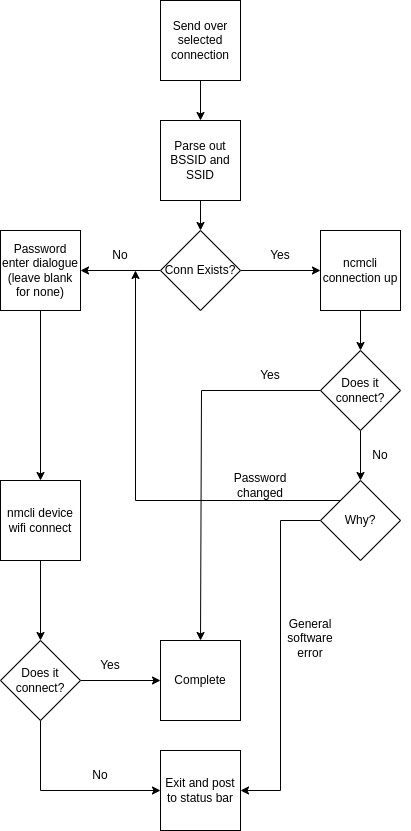

The diagram above was exported from draw.io. Its source (the exported page's mxGraphModel, read from the mxfile embedded in the PNG):
<mxGraphModel dx="852" dy="418" grid="1" gridSize="10" guides="1" tooltips="1" connect="1" arrows="1" fold="1" page="1" pageScale="1" pageWidth="850" pageHeight="1100" math="0" shadow="0">
  <root>
    <mxCell id="0" />
    <mxCell id="1" parent="0" />
    <mxCell id="X8iJmjbh2nwEVN8YSyf7-11" style="edgeStyle=orthogonalEdgeStyle;rounded=0;orthogonalLoop=1;jettySize=auto;html=1;entryX=0.5;entryY=0;entryDx=0;entryDy=0;" edge="1" parent="1" source="X8iJmjbh2nwEVN8YSyf7-1" target="X8iJmjbh2nwEVN8YSyf7-10">
      <mxGeometry relative="1" as="geometry">
        <mxPoint x="440" y="110" as="targetPoint" />
      </mxGeometry>
    </mxCell>
    <mxCell id="X8iJmjbh2nwEVN8YSyf7-1" value="Send over selected connection" style="whiteSpace=wrap;html=1;aspect=fixed;" vertex="1" parent="1">
      <mxGeometry x="400" y="10" width="80" height="80" as="geometry" />
    </mxCell>
    <mxCell id="X8iJmjbh2nwEVN8YSyf7-5" style="edgeStyle=orthogonalEdgeStyle;rounded=0;orthogonalLoop=1;jettySize=auto;html=1;exitX=1;exitY=0.5;exitDx=0;exitDy=0;entryX=0;entryY=0.5;entryDx=0;entryDy=0;" edge="1" parent="1" source="X8iJmjbh2nwEVN8YSyf7-2" target="X8iJmjbh2nwEVN8YSyf7-3">
      <mxGeometry relative="1" as="geometry">
        <mxPoint x="550" y="280" as="targetPoint" />
      </mxGeometry>
    </mxCell>
    <mxCell id="X8iJmjbh2nwEVN8YSyf7-8" style="edgeStyle=orthogonalEdgeStyle;rounded=0;orthogonalLoop=1;jettySize=auto;html=1;exitX=0;exitY=0.5;exitDx=0;exitDy=0;entryX=1;entryY=0.5;entryDx=0;entryDy=0;" edge="1" parent="1" source="X8iJmjbh2nwEVN8YSyf7-2" target="X8iJmjbh2nwEVN8YSyf7-7">
      <mxGeometry relative="1" as="geometry" />
    </mxCell>
    <mxCell id="X8iJmjbh2nwEVN8YSyf7-2" value="Conn Exists?" style="rhombus;whiteSpace=wrap;html=1;" vertex="1" parent="1">
      <mxGeometry x="400" y="240" width="80" height="80" as="geometry" />
    </mxCell>
    <mxCell id="X8iJmjbh2nwEVN8YSyf7-14" style="edgeStyle=orthogonalEdgeStyle;rounded=0;orthogonalLoop=1;jettySize=auto;html=1;exitX=0.5;exitY=1;exitDx=0;exitDy=0;entryX=0.5;entryY=0;entryDx=0;entryDy=0;" edge="1" parent="1" source="X8iJmjbh2nwEVN8YSyf7-3" target="X8iJmjbh2nwEVN8YSyf7-13">
      <mxGeometry relative="1" as="geometry" />
    </mxCell>
    <mxCell id="X8iJmjbh2nwEVN8YSyf7-3" value="ncmcli connection up" style="whiteSpace=wrap;html=1;aspect=fixed;" vertex="1" parent="1">
      <mxGeometry x="560" y="240" width="80" height="80" as="geometry" />
    </mxCell>
    <mxCell id="X8iJmjbh2nwEVN8YSyf7-6" value="Yes" style="text;html=1;align=center;verticalAlign=middle;whiteSpace=wrap;rounded=0;" vertex="1" parent="1">
      <mxGeometry x="490" y="250" width="60" height="30" as="geometry" />
    </mxCell>
    <mxCell id="X8iJmjbh2nwEVN8YSyf7-30" style="edgeStyle=orthogonalEdgeStyle;rounded=0;orthogonalLoop=1;jettySize=auto;html=1;exitX=0.5;exitY=1;exitDx=0;exitDy=0;entryX=0.5;entryY=0;entryDx=0;entryDy=0;" edge="1" parent="1" source="X8iJmjbh2nwEVN8YSyf7-7" target="X8iJmjbh2nwEVN8YSyf7-25">
      <mxGeometry relative="1" as="geometry" />
    </mxCell>
    <mxCell id="X8iJmjbh2nwEVN8YSyf7-7" value="Password enter dialogue (leave blank for none)" style="whiteSpace=wrap;html=1;aspect=fixed;" vertex="1" parent="1">
      <mxGeometry x="240" y="240" width="80" height="80" as="geometry" />
    </mxCell>
    <mxCell id="X8iJmjbh2nwEVN8YSyf7-9" value="No" style="text;html=1;align=center;verticalAlign=middle;whiteSpace=wrap;rounded=0;" vertex="1" parent="1">
      <mxGeometry x="330" y="250" width="60" height="30" as="geometry" />
    </mxCell>
    <mxCell id="X8iJmjbh2nwEVN8YSyf7-12" style="edgeStyle=orthogonalEdgeStyle;rounded=0;orthogonalLoop=1;jettySize=auto;html=1;exitX=0.5;exitY=1;exitDx=0;exitDy=0;entryX=0.5;entryY=0;entryDx=0;entryDy=0;" edge="1" parent="1" source="X8iJmjbh2nwEVN8YSyf7-10" target="X8iJmjbh2nwEVN8YSyf7-2">
      <mxGeometry relative="1" as="geometry" />
    </mxCell>
    <mxCell id="X8iJmjbh2nwEVN8YSyf7-10" value="Parse out BSSID and SSID" style="whiteSpace=wrap;html=1;aspect=fixed;" vertex="1" parent="1">
      <mxGeometry x="400" y="130" width="80" height="80" as="geometry" />
    </mxCell>
    <mxCell id="X8iJmjbh2nwEVN8YSyf7-15" style="edgeStyle=orthogonalEdgeStyle;rounded=0;orthogonalLoop=1;jettySize=auto;html=1;entryX=0.5;entryY=0;entryDx=0;entryDy=0;" edge="1" parent="1" source="X8iJmjbh2nwEVN8YSyf7-13" target="X8iJmjbh2nwEVN8YSyf7-16">
      <mxGeometry relative="1" as="geometry">
        <mxPoint x="440" y="490" as="targetPoint" />
        <Array as="points">
          <mxPoint x="441" y="400" />
        </Array>
      </mxGeometry>
    </mxCell>
    <mxCell id="X8iJmjbh2nwEVN8YSyf7-19" style="edgeStyle=orthogonalEdgeStyle;rounded=0;orthogonalLoop=1;jettySize=auto;html=1;exitX=0.5;exitY=1;exitDx=0;exitDy=0;entryX=0.5;entryY=0;entryDx=0;entryDy=0;" edge="1" parent="1" source="X8iJmjbh2nwEVN8YSyf7-13" target="X8iJmjbh2nwEVN8YSyf7-18">
      <mxGeometry relative="1" as="geometry">
        <mxPoint x="600" y="480" as="targetPoint" />
      </mxGeometry>
    </mxCell>
    <mxCell id="X8iJmjbh2nwEVN8YSyf7-13" value="Does it connect?" style="rhombus;whiteSpace=wrap;html=1;" vertex="1" parent="1">
      <mxGeometry x="560" y="360" width="80" height="80" as="geometry" />
    </mxCell>
    <mxCell id="X8iJmjbh2nwEVN8YSyf7-16" value="Complete" style="whiteSpace=wrap;html=1;aspect=fixed;" vertex="1" parent="1">
      <mxGeometry x="400" y="650" width="80" height="80" as="geometry" />
    </mxCell>
    <mxCell id="X8iJmjbh2nwEVN8YSyf7-17" value="Yes" style="text;html=1;align=center;verticalAlign=middle;whiteSpace=wrap;rounded=0;" vertex="1" parent="1">
      <mxGeometry x="480" y="370" width="60" height="30" as="geometry" />
    </mxCell>
    <mxCell id="X8iJmjbh2nwEVN8YSyf7-23" style="edgeStyle=orthogonalEdgeStyle;rounded=0;orthogonalLoop=1;jettySize=auto;html=1;entryX=1;entryY=0.5;entryDx=0;entryDy=0;" edge="1" parent="1" source="X8iJmjbh2nwEVN8YSyf7-18" target="X8iJmjbh2nwEVN8YSyf7-22">
      <mxGeometry relative="1" as="geometry" />
    </mxCell>
    <mxCell id="X8iJmjbh2nwEVN8YSyf7-28" style="edgeStyle=orthogonalEdgeStyle;rounded=0;orthogonalLoop=1;jettySize=auto;html=1;exitX=0;exitY=0;exitDx=0;exitDy=0;entryX=0.75;entryY=1;entryDx=0;entryDy=0;" edge="1" parent="1" source="X8iJmjbh2nwEVN8YSyf7-18" target="X8iJmjbh2nwEVN8YSyf7-9">
      <mxGeometry relative="1" as="geometry">
        <mxPoint x="390" y="310" as="targetPoint" />
      </mxGeometry>
    </mxCell>
    <mxCell id="X8iJmjbh2nwEVN8YSyf7-18" value="Why?" style="rhombus;whiteSpace=wrap;html=1;" vertex="1" parent="1">
      <mxGeometry x="560" y="490" width="80" height="80" as="geometry" />
    </mxCell>
    <mxCell id="X8iJmjbh2nwEVN8YSyf7-20" value="No" style="text;html=1;align=center;verticalAlign=middle;whiteSpace=wrap;rounded=0;" vertex="1" parent="1">
      <mxGeometry x="590" y="450" width="60" height="30" as="geometry" />
    </mxCell>
    <mxCell id="X8iJmjbh2nwEVN8YSyf7-22" value="Exit and post to status bar" style="whiteSpace=wrap;html=1;aspect=fixed;" vertex="1" parent="1">
      <mxGeometry x="400" y="760" width="80" height="80" as="geometry" />
    </mxCell>
    <mxCell id="X8iJmjbh2nwEVN8YSyf7-24" value="General software error&lt;div&gt;&lt;br&gt;&lt;/div&gt;" style="text;html=1;align=center;verticalAlign=middle;whiteSpace=wrap;rounded=0;" vertex="1" parent="1">
      <mxGeometry x="520" y="640" width="60" height="30" as="geometry" />
    </mxCell>
    <mxCell id="X8iJmjbh2nwEVN8YSyf7-32" style="edgeStyle=orthogonalEdgeStyle;rounded=0;orthogonalLoop=1;jettySize=auto;html=1;exitX=0.5;exitY=1;exitDx=0;exitDy=0;entryX=0.5;entryY=0;entryDx=0;entryDy=0;" edge="1" parent="1" source="X8iJmjbh2nwEVN8YSyf7-25" target="X8iJmjbh2nwEVN8YSyf7-31">
      <mxGeometry relative="1" as="geometry" />
    </mxCell>
    <mxCell id="X8iJmjbh2nwEVN8YSyf7-25" value="nmcli device wifi connect" style="whiteSpace=wrap;html=1;aspect=fixed;" vertex="1" parent="1">
      <mxGeometry x="240" y="490" width="80" height="80" as="geometry" />
    </mxCell>
    <mxCell id="X8iJmjbh2nwEVN8YSyf7-29" value="Password changed" style="text;html=1;align=center;verticalAlign=middle;whiteSpace=wrap;rounded=0;" vertex="1" parent="1">
      <mxGeometry x="470" y="480" width="60" height="30" as="geometry" />
    </mxCell>
    <mxCell id="X8iJmjbh2nwEVN8YSyf7-33" style="edgeStyle=orthogonalEdgeStyle;rounded=0;orthogonalLoop=1;jettySize=auto;html=1;exitX=1;exitY=0.5;exitDx=0;exitDy=0;entryX=0;entryY=0.5;entryDx=0;entryDy=0;" edge="1" parent="1" source="X8iJmjbh2nwEVN8YSyf7-31" target="X8iJmjbh2nwEVN8YSyf7-16">
      <mxGeometry relative="1" as="geometry" />
    </mxCell>
    <mxCell id="X8iJmjbh2nwEVN8YSyf7-36" style="edgeStyle=orthogonalEdgeStyle;rounded=0;orthogonalLoop=1;jettySize=auto;html=1;exitX=0.5;exitY=1;exitDx=0;exitDy=0;entryX=0;entryY=0.5;entryDx=0;entryDy=0;" edge="1" parent="1" source="X8iJmjbh2nwEVN8YSyf7-31" target="X8iJmjbh2nwEVN8YSyf7-22">
      <mxGeometry relative="1" as="geometry" />
    </mxCell>
    <mxCell id="X8iJmjbh2nwEVN8YSyf7-31" value="Does it connect?" style="rhombus;whiteSpace=wrap;html=1;" vertex="1" parent="1">
      <mxGeometry x="240" y="650" width="80" height="80" as="geometry" />
    </mxCell>
    <mxCell id="X8iJmjbh2nwEVN8YSyf7-34" value="Yes" style="text;html=1;align=center;verticalAlign=middle;whiteSpace=wrap;rounded=0;" vertex="1" parent="1">
      <mxGeometry x="320" y="660" width="60" height="30" as="geometry" />
    </mxCell>
    <mxCell id="X8iJmjbh2nwEVN8YSyf7-37" value="No" style="text;html=1;align=center;verticalAlign=middle;whiteSpace=wrap;rounded=0;" vertex="1" parent="1">
      <mxGeometry x="310" y="770" width="60" height="30" as="geometry" />
    </mxCell>
  </root>
</mxGraphModel>